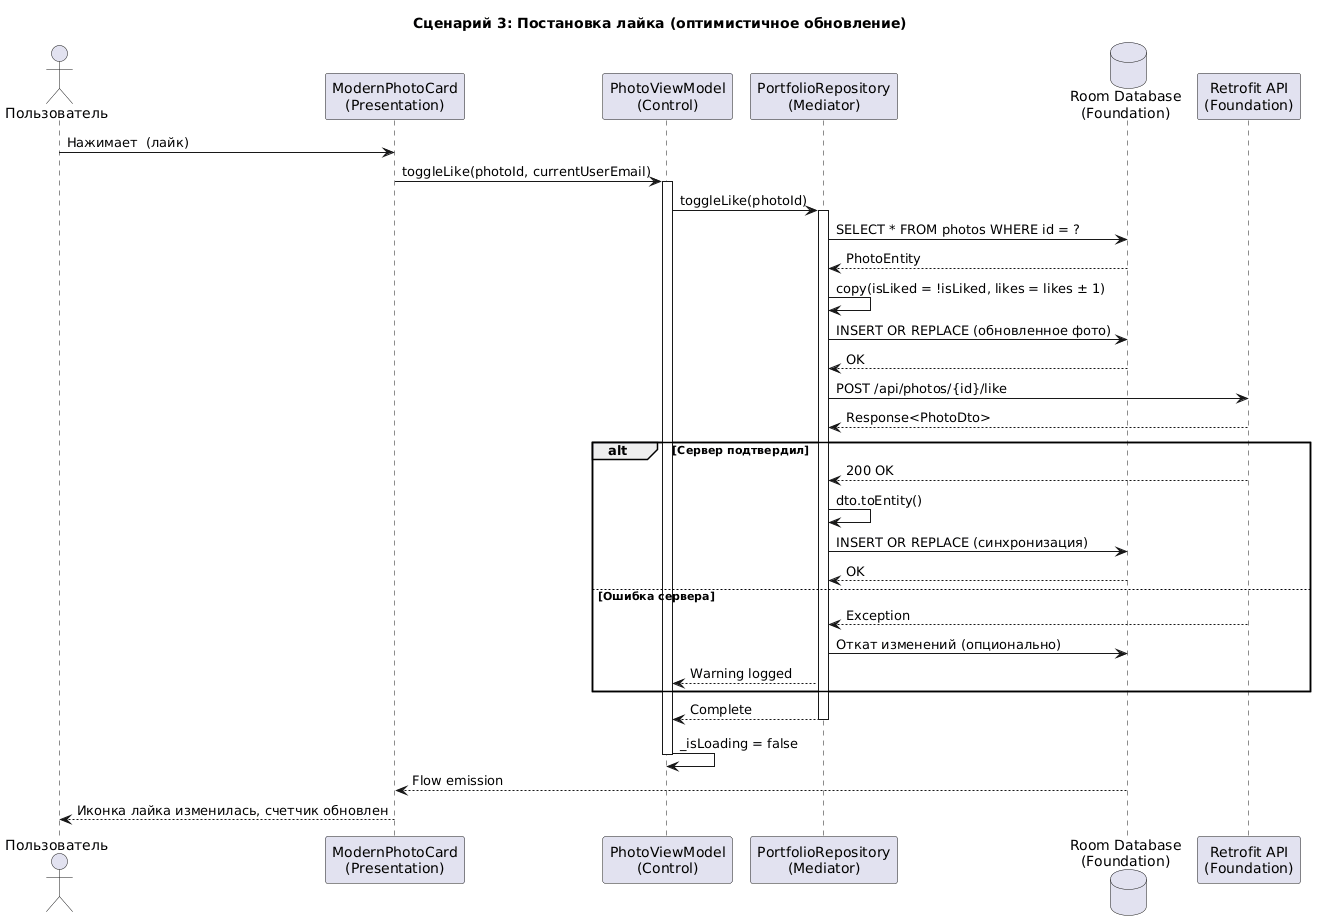

The diagram above was rendered by PlantUML. Its source (embedded in the PNG):
@startuml
title Сценарий 3: Постановка лайка (оптимистичное обновление)
actor "Пользователь" as User
participant "ModernPhotoCard\n(Presentation)" as P
participant "PhotoViewModel\n(Control)" as C
participant "PortfolioRepository\n(Mediator)" as M
database "Room Database\n(Foundation)" as DB
participant "Retrofit API\n(Foundation)" as API

User -> P: Нажимает  (лайк)
P -> C: toggleLike(photoId, currentUserEmail)
activate C

' Оптимистичное обновление: сначала обновляем локально
C -> M: toggleLike(photoId)
activate M

M -> DB: SELECT * FROM photos WHERE id = ?
DB --> M: PhotoEntity
M -> M: copy(isLiked = !isLiked, likes = likes ± 1)
M -> DB: INSERT OR REPLACE (обновленное фото)
DB --> M: OK

' Параллельно UI уже обновился через Flow
M -> API: POST /api/photos/{id}/like
API --> M: Response<PhotoDto>

alt Сервер подтвердил
    API --> M: 200 OK
    M -> M: dto.toEntity()
    M -> DB: INSERT OR REPLACE (синхронизация)
    DB --> M: OK
else Ошибка сервера
    API --> M: Exception
    M -> DB: Откат изменений (опционально)
    M --> C: Warning logged
end

M --> C: Complete
deactivate M

C -> C: _isLoading = false
deactivate C

' UI автоматически обновился через Flow
DB --> P: Flow emission
P --> User: Иконка лайка изменилась, счетчик обновлен
@enduml